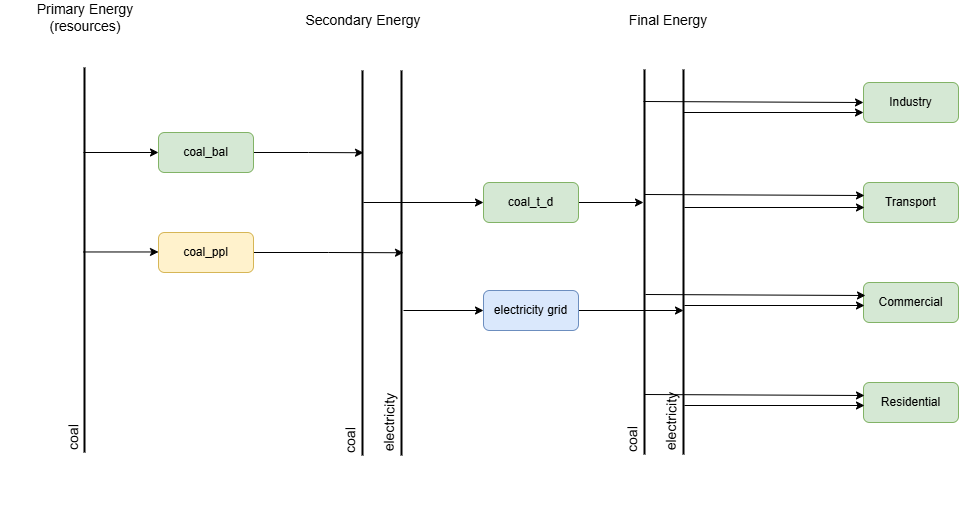

The diagram above was exported from draw.io. Its source (the exported page's mxGraphModel, read from the mxfile embedded in the PNG):
<mxGraphModel dx="1323" dy="630" grid="1" gridSize="10" guides="1" tooltips="1" connect="1" arrows="1" fold="1" page="1" pageScale="1" pageWidth="850" pageHeight="1100" math="0" shadow="0">
  <root>
    <mxCell id="0" />
    <mxCell id="1" parent="0" />
    <mxCell id="O1DGL7OZHablmLzKM29E-1" value="" style="endArrow=none;html=1;rounded=0;strokeWidth=2;" edge="1" parent="1">
      <mxGeometry width="50" height="50" relative="1" as="geometry">
        <mxPoint x="281" y="520" as="sourcePoint" />
        <mxPoint x="281" y="135" as="targetPoint" />
      </mxGeometry>
    </mxCell>
    <mxCell id="O1DGL7OZHablmLzKM29E-4" value="&lt;font&gt;Primary Energy (resources)&lt;/font&gt;" style="text;html=1;align=center;verticalAlign=middle;whiteSpace=wrap;rounded=0;fontSize=14;" vertex="1" parent="1">
      <mxGeometry x="197" y="70" width="170" height="30" as="geometry" />
    </mxCell>
    <mxCell id="O1DGL7OZHablmLzKM29E-5" value="" style="endArrow=none;html=1;rounded=0;strokeWidth=2;" edge="1" parent="1">
      <mxGeometry width="50" height="50" relative="1" as="geometry">
        <mxPoint x="559" y="523" as="sourcePoint" />
        <mxPoint x="559" y="138" as="targetPoint" />
      </mxGeometry>
    </mxCell>
    <mxCell id="O1DGL7OZHablmLzKM29E-6" value="&lt;font&gt;Secondary Energy&lt;/font&gt;" style="text;html=1;align=center;verticalAlign=middle;whiteSpace=wrap;rounded=0;fontSize=14;" vertex="1" parent="1">
      <mxGeometry x="475" y="73" width="170" height="30" as="geometry" />
    </mxCell>
    <mxCell id="O1DGL7OZHablmLzKM29E-8" value="&lt;font&gt;Final Energy&lt;/font&gt;" style="text;html=1;align=center;verticalAlign=middle;whiteSpace=wrap;rounded=0;fontSize=14;" vertex="1" parent="1">
      <mxGeometry x="780" y="73" width="170" height="30" as="geometry" />
    </mxCell>
    <mxCell id="O1DGL7OZHablmLzKM29E-9" value="&lt;font&gt;coal&lt;/font&gt;" style="text;html=1;align=center;verticalAlign=middle;whiteSpace=wrap;rounded=0;fontSize=14;rotation=-89;" vertex="1" parent="1">
      <mxGeometry x="185" y="490" width="170" height="30" as="geometry" />
    </mxCell>
    <mxCell id="O1DGL7OZHablmLzKM29E-10" value="" style="endArrow=none;html=1;rounded=0;strokeWidth=2;" edge="1" parent="1">
      <mxGeometry width="50" height="50" relative="1" as="geometry">
        <mxPoint x="598" y="523" as="sourcePoint" />
        <mxPoint x="598" y="138" as="targetPoint" />
      </mxGeometry>
    </mxCell>
    <mxCell id="O1DGL7OZHablmLzKM29E-11" value="&lt;font&gt;coal&lt;/font&gt;" style="text;html=1;align=center;verticalAlign=middle;whiteSpace=wrap;rounded=0;fontSize=14;rotation=-89;" vertex="1" parent="1">
      <mxGeometry x="462" y="493" width="170" height="30" as="geometry" />
    </mxCell>
    <mxCell id="O1DGL7OZHablmLzKM29E-12" value="&lt;font&gt;electricity&lt;/font&gt;" style="text;html=1;align=center;verticalAlign=middle;whiteSpace=wrap;rounded=0;fontSize=14;rotation=-89;" vertex="1" parent="1">
      <mxGeometry x="501" y="475" width="170" height="30" as="geometry" />
    </mxCell>
    <mxCell id="O1DGL7OZHablmLzKM29E-16" style="edgeStyle=orthogonalEdgeStyle;rounded=0;orthogonalLoop=1;jettySize=auto;html=1;exitX=1;exitY=0.5;exitDx=0;exitDy=0;" edge="1" parent="1" source="O1DGL7OZHablmLzKM29E-13">
      <mxGeometry relative="1" as="geometry">
        <mxPoint x="560" y="220.23529411764707" as="targetPoint" />
      </mxGeometry>
    </mxCell>
    <mxCell id="O1DGL7OZHablmLzKM29E-13" value="coal_bal" style="rounded=1;whiteSpace=wrap;html=1;fillColor=#d5e8d4;strokeColor=#82b366;" vertex="1" parent="1">
      <mxGeometry x="355" y="200" width="95" height="40" as="geometry" />
    </mxCell>
    <mxCell id="O1DGL7OZHablmLzKM29E-15" style="edgeStyle=orthogonalEdgeStyle;rounded=0;orthogonalLoop=1;jettySize=auto;html=1;exitX=1;exitY=0.5;exitDx=0;exitDy=0;" edge="1" parent="1" source="O1DGL7OZHablmLzKM29E-14">
      <mxGeometry relative="1" as="geometry">
        <mxPoint x="600" y="320.2352941176471" as="targetPoint" />
      </mxGeometry>
    </mxCell>
    <mxCell id="O1DGL7OZHablmLzKM29E-14" value="coal_ppl" style="rounded=1;whiteSpace=wrap;html=1;fillColor=#fff2cc;strokeColor=#d6b656;" vertex="1" parent="1">
      <mxGeometry x="355" y="300" width="95" height="40" as="geometry" />
    </mxCell>
    <mxCell id="O1DGL7OZHablmLzKM29E-19" style="edgeStyle=orthogonalEdgeStyle;rounded=0;orthogonalLoop=1;jettySize=auto;html=1;exitX=1;exitY=0.5;exitDx=0;exitDy=0;" edge="1" parent="1" source="O1DGL7OZHablmLzKM29E-17">
      <mxGeometry relative="1" as="geometry">
        <mxPoint x="880" y="378" as="targetPoint" />
      </mxGeometry>
    </mxCell>
    <mxCell id="O1DGL7OZHablmLzKM29E-17" value="electricity grid" style="rounded=1;whiteSpace=wrap;html=1;fillColor=#dae8fc;strokeColor=#6c8ebf;" vertex="1" parent="1">
      <mxGeometry x="680" y="358" width="95" height="40" as="geometry" />
    </mxCell>
    <mxCell id="O1DGL7OZHablmLzKM29E-18" value="" style="endArrow=classic;html=1;rounded=0;entryX=0;entryY=0.5;entryDx=0;entryDy=0;" edge="1" parent="1" target="O1DGL7OZHablmLzKM29E-17">
      <mxGeometry width="50" height="50" relative="1" as="geometry">
        <mxPoint x="600" y="378" as="sourcePoint" />
        <mxPoint x="610" y="377.94" as="targetPoint" />
      </mxGeometry>
    </mxCell>
    <mxCell id="O1DGL7OZHablmLzKM29E-20" value="" style="endArrow=classic;html=1;rounded=0;entryX=0;entryY=0.5;entryDx=0;entryDy=0;" edge="1" parent="1" target="O1DGL7OZHablmLzKM29E-13">
      <mxGeometry width="50" height="50" relative="1" as="geometry">
        <mxPoint x="280" y="220" as="sourcePoint" />
        <mxPoint x="340" y="220" as="targetPoint" />
      </mxGeometry>
    </mxCell>
    <mxCell id="O1DGL7OZHablmLzKM29E-21" value="" style="endArrow=classic;html=1;rounded=0;entryX=0;entryY=0.5;entryDx=0;entryDy=0;" edge="1" parent="1">
      <mxGeometry width="50" height="50" relative="1" as="geometry">
        <mxPoint x="280" y="319.47" as="sourcePoint" />
        <mxPoint x="355" y="319.47" as="targetPoint" />
      </mxGeometry>
    </mxCell>
    <mxCell id="O1DGL7OZHablmLzKM29E-28" style="edgeStyle=orthogonalEdgeStyle;rounded=0;orthogonalLoop=1;jettySize=auto;html=1;exitX=1;exitY=0.5;exitDx=0;exitDy=0;" edge="1" parent="1" source="O1DGL7OZHablmLzKM29E-22">
      <mxGeometry relative="1" as="geometry">
        <mxPoint x="840" y="270" as="targetPoint" />
      </mxGeometry>
    </mxCell>
    <mxCell id="O1DGL7OZHablmLzKM29E-22" value="coal_t_d" style="rounded=1;whiteSpace=wrap;html=1;fillColor=#d5e8d4;strokeColor=#82b366;" vertex="1" parent="1">
      <mxGeometry x="680" y="250" width="95" height="40" as="geometry" />
    </mxCell>
    <mxCell id="O1DGL7OZHablmLzKM29E-23" value="" style="endArrow=none;html=1;rounded=0;strokeWidth=2;" edge="1" parent="1">
      <mxGeometry width="50" height="50" relative="1" as="geometry">
        <mxPoint x="841" y="522" as="sourcePoint" />
        <mxPoint x="841" y="137" as="targetPoint" />
      </mxGeometry>
    </mxCell>
    <mxCell id="O1DGL7OZHablmLzKM29E-24" value="" style="endArrow=none;html=1;rounded=0;strokeWidth=2;" edge="1" parent="1">
      <mxGeometry width="50" height="50" relative="1" as="geometry">
        <mxPoint x="880" y="522" as="sourcePoint" />
        <mxPoint x="880" y="137" as="targetPoint" />
      </mxGeometry>
    </mxCell>
    <mxCell id="O1DGL7OZHablmLzKM29E-25" value="&lt;font&gt;coal&lt;/font&gt;" style="text;html=1;align=center;verticalAlign=middle;whiteSpace=wrap;rounded=0;fontSize=14;rotation=-89;" vertex="1" parent="1">
      <mxGeometry x="744" y="492" width="170" height="30" as="geometry" />
    </mxCell>
    <mxCell id="O1DGL7OZHablmLzKM29E-26" value="&lt;font&gt;electricity&lt;/font&gt;" style="text;html=1;align=center;verticalAlign=middle;whiteSpace=wrap;rounded=0;fontSize=14;rotation=-89;" vertex="1" parent="1">
      <mxGeometry x="783" y="474" width="170" height="30" as="geometry" />
    </mxCell>
    <mxCell id="O1DGL7OZHablmLzKM29E-27" value="" style="endArrow=classic;html=1;rounded=0;entryX=0;entryY=0.5;entryDx=0;entryDy=0;" edge="1" parent="1" target="O1DGL7OZHablmLzKM29E-22">
      <mxGeometry width="50" height="50" relative="1" as="geometry">
        <mxPoint x="560" y="270" as="sourcePoint" />
        <mxPoint x="626" y="265" as="targetPoint" />
      </mxGeometry>
    </mxCell>
    <mxCell id="O1DGL7OZHablmLzKM29E-29" value="Industry" style="rounded=1;whiteSpace=wrap;html=1;fillColor=#d5e8d4;strokeColor=#82b366;" vertex="1" parent="1">
      <mxGeometry x="1060" y="150" width="95" height="40" as="geometry" />
    </mxCell>
    <mxCell id="O1DGL7OZHablmLzKM29E-30" value="Transport" style="rounded=1;whiteSpace=wrap;html=1;fillColor=#d5e8d4;strokeColor=#82b366;" vertex="1" parent="1">
      <mxGeometry x="1060" y="250" width="95" height="40" as="geometry" />
    </mxCell>
    <mxCell id="O1DGL7OZHablmLzKM29E-31" value="Commercial" style="rounded=1;whiteSpace=wrap;html=1;fillColor=#d5e8d4;strokeColor=#82b366;" vertex="1" parent="1">
      <mxGeometry x="1060" y="350" width="95" height="40" as="geometry" />
    </mxCell>
    <mxCell id="O1DGL7OZHablmLzKM29E-32" value="Residential" style="rounded=1;whiteSpace=wrap;html=1;fillColor=#d5e8d4;strokeColor=#82b366;" vertex="1" parent="1">
      <mxGeometry x="1060" y="450" width="95" height="40" as="geometry" />
    </mxCell>
    <mxCell id="O1DGL7OZHablmLzKM29E-33" style="edgeStyle=orthogonalEdgeStyle;rounded=0;orthogonalLoop=1;jettySize=auto;html=1;entryX=0;entryY=0.5;entryDx=0;entryDy=0;" edge="1" parent="1" target="O1DGL7OZHablmLzKM29E-29">
      <mxGeometry relative="1" as="geometry">
        <mxPoint x="915" y="169.17000000000002" as="targetPoint" />
        <mxPoint x="840" y="169" as="sourcePoint" />
      </mxGeometry>
    </mxCell>
    <mxCell id="O1DGL7OZHablmLzKM29E-34" style="edgeStyle=orthogonalEdgeStyle;rounded=0;orthogonalLoop=1;jettySize=auto;html=1;" edge="1" parent="1">
      <mxGeometry relative="1" as="geometry">
        <mxPoint x="1060" y="180" as="targetPoint" />
        <mxPoint x="880" y="180" as="sourcePoint" />
      </mxGeometry>
    </mxCell>
    <mxCell id="O1DGL7OZHablmLzKM29E-35" style="edgeStyle=orthogonalEdgeStyle;rounded=0;orthogonalLoop=1;jettySize=auto;html=1;entryX=0;entryY=0.5;entryDx=0;entryDy=0;" edge="1" parent="1">
      <mxGeometry relative="1" as="geometry">
        <mxPoint x="1061" y="263" as="targetPoint" />
        <mxPoint x="841" y="262" as="sourcePoint" />
      </mxGeometry>
    </mxCell>
    <mxCell id="O1DGL7OZHablmLzKM29E-36" style="edgeStyle=orthogonalEdgeStyle;rounded=0;orthogonalLoop=1;jettySize=auto;html=1;" edge="1" parent="1">
      <mxGeometry relative="1" as="geometry">
        <mxPoint x="1061" y="275" as="targetPoint" />
        <mxPoint x="881" y="275" as="sourcePoint" />
      </mxGeometry>
    </mxCell>
    <mxCell id="O1DGL7OZHablmLzKM29E-37" style="edgeStyle=orthogonalEdgeStyle;rounded=0;orthogonalLoop=1;jettySize=auto;html=1;entryX=0;entryY=0.5;entryDx=0;entryDy=0;" edge="1" parent="1">
      <mxGeometry relative="1" as="geometry">
        <mxPoint x="1062" y="363" as="targetPoint" />
        <mxPoint x="842" y="362" as="sourcePoint" />
      </mxGeometry>
    </mxCell>
    <mxCell id="O1DGL7OZHablmLzKM29E-38" style="edgeStyle=orthogonalEdgeStyle;rounded=0;orthogonalLoop=1;jettySize=auto;html=1;" edge="1" parent="1">
      <mxGeometry relative="1" as="geometry">
        <mxPoint x="1061" y="373" as="targetPoint" />
        <mxPoint x="881" y="373" as="sourcePoint" />
      </mxGeometry>
    </mxCell>
    <mxCell id="O1DGL7OZHablmLzKM29E-39" style="edgeStyle=orthogonalEdgeStyle;rounded=0;orthogonalLoop=1;jettySize=auto;html=1;entryX=0;entryY=0.5;entryDx=0;entryDy=0;" edge="1" parent="1">
      <mxGeometry relative="1" as="geometry">
        <mxPoint x="1061" y="463" as="targetPoint" />
        <mxPoint x="841" y="462" as="sourcePoint" />
      </mxGeometry>
    </mxCell>
    <mxCell id="O1DGL7OZHablmLzKM29E-40" style="edgeStyle=orthogonalEdgeStyle;rounded=0;orthogonalLoop=1;jettySize=auto;html=1;" edge="1" parent="1">
      <mxGeometry relative="1" as="geometry">
        <mxPoint x="1061" y="473" as="targetPoint" />
        <mxPoint x="881" y="473" as="sourcePoint" />
      </mxGeometry>
    </mxCell>
  </root>
</mxGraphModel>